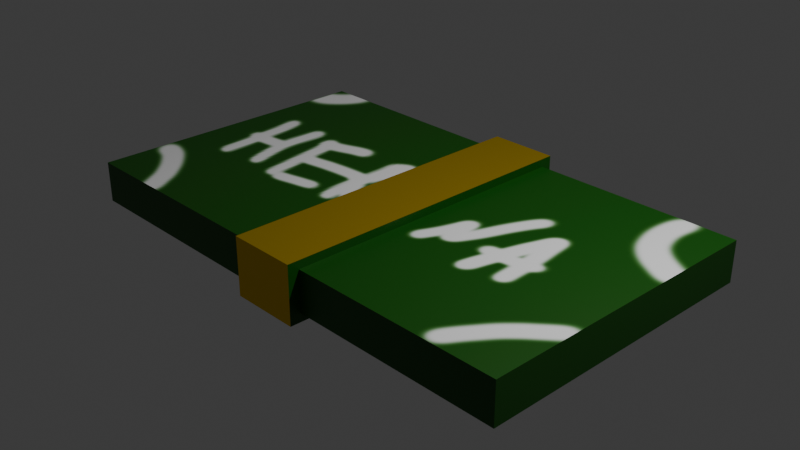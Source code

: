# Source: dollar.blend  (saved by Blender 4.0.36; exported with 4.5.12 LTS)
import bpy
from mathutils import Matrix  # noqa: F401  (used for matrix-valued properties, if any)

bpy.ops.wm.read_factory_settings(use_empty=True)
scene = bpy.context.scene
scene.name = 'Scene'

# ---- collections
col_collection = bpy.data.collections.new('Collection'); scene.collection.children.link(col_collection)

# ---- images (referenced by path relative to the original .blend; pixels are not part of the script)
import os
ASSET_DIR = os.environ.get("B2B_ASSET_DIR", "")  # directory of the original .blend (textures are referenced by path, not embedded)
HERE = os.path.dirname(os.path.abspath(__file__))  # packed textures are extracted next to this script under _unpacked/

def load_image(name, relpath, width, height, colorspace="sRGB"):
    """Load a texture the original file referenced (path relative to the .blend, or extracted next to this script)."""
    p = next((c for c in (os.path.join(HERE, relpath), os.path.join(ASSET_DIR, relpath)) if relpath and os.path.exists(c)), "")
    if p:
        img = bpy.data.images.load(p, check_existing=True)
        img.name = name
    else:  # same state as the original file: an image datablock whose file is absent (Cycles renders it pink)
        img = bpy.data.images.new(name, width, height)
        img.source = "FILE"
        img.filepath = "//" + (relpath or name)
    img.colorspace_settings.name = colorspace
    return img
img_untitled = load_image('Untitled', '_unpacked/Untitled.4109da0f.png', 1024, 1024, 'sRGB')

# ---- materials (node trees are filled in below, after node groups)
mat_material = bpy.data.materials.new('Material')
mat_material.alpha_threshold = 0.0
mat_material.use_transparent_shadow = False
mat_material.roughness = 0.5
mat_material.line_color = (0.0, 0.0, 0.0, 1.0)
mat_material_001 = bpy.data.materials.new('Material.001')
mat_material_001.use_transparent_shadow = False

# ---- material node trees
mat_material.use_nodes = True; mat_material.node_tree.nodes.clear()
_N = mat_material.node_tree.nodes; _L = mat_material.node_tree.links
n0 = _N.new('ShaderNodeOutputMaterial'); n0.name = 'Material Output'; n0.location = (300, 300)
n1 = _N.new('ShaderNodeBsdfPrincipled'); n1.name = 'Principled BSDF'; n1.location = (10, 300)
n1.inputs[3].default_value = 1.45
n2 = _N.new('ShaderNodeTexImage'); n2.name = 'Image Texture'; n2.location = (-303, 264)
n2.image = img_untitled
_L.new(n1.outputs[0], n0.inputs[0])
_L.new(n2.outputs[0], n1.inputs[0])
n0.is_active_output = True
mat_material_001.use_nodes = True; mat_material_001.node_tree.nodes.clear()
_N = mat_material_001.node_tree.nodes; _L = mat_material_001.node_tree.links
n0 = _N.new('ShaderNodeBsdfPrincipled'); n0.name = 'Principled BSDF'; n0.location = (10, 300)
n0.inputs[0].default_value = (0.8003, 0.5389, 0.0, 1.0)
n0.inputs[1].default_value = 0.8346
n0.inputs[3].default_value = 1.45
n1 = _N.new('ShaderNodeOutputMaterial'); n1.name = 'Material Output'; n1.location = (300, 300)
_L.new(n0.outputs[0], n1.inputs[0])
n1.is_active_output = True

# ---- world
world_world = bpy.data.worlds.new('World'); scene.world = world_world
world_world.use_nodes = True; world_world.node_tree.nodes.clear()
_N = world_world.node_tree.nodes; _L = world_world.node_tree.links
n0 = _N.new('ShaderNodeOutputWorld'); n0.name = 'World Output'; n0.location = (300, 300)
n1 = _N.new('ShaderNodeBackground'); n1.name = 'Background'; n1.location = (10, 300)
n1.inputs[0].default_value = (0.05088, 0.05088, 0.05088, 1.0)
_L.new(n1.outputs[0], n0.inputs[0])
n0.is_active_output = True
world_world.color = (0.05088, 0.05088, 0.05088)
world_world.use_sun_shadow = False
world_world.sun_shadow_jitter_overblur = 0.0

# ---- cameras
cam_camera = bpy.data.cameras.new('Camera')
cam_camera.clip_end = 100.0
cam_camera.ortho_scale = 7.314

# ---- lights
light_light = bpy.data.lights.new('Light', 'POINT')
light_light.transmission_factor = 0.0
light_light.use_soft_falloff = False
light_light.energy = 1000.0
light_light.shadow_soft_size = 0.1
light_light.shadow_maximum_resolution = 0.006
light_light.use_absolute_resolution = True

# ---- meshes
me_cube = bpy.data.meshes.new('Cube')
me_cube.from_pydata([(1.0, 1.0, 1.0), (1.0, 1.0, -1.0), (1.0, -1.0, 1.0), (1.0, -1.0, -1.0), (-1.0, 1.0, 1.0), (-1.0, 1.0, -1.0), (-1.0, -1.0, 1.0), (-1.0, -1.0, -1.0), (-0.1662, 1.0, -1.0), (-0.1662, -1.0, 1.0), (-0.1662, -1.0, -1.0), (-0.1662, 1.0, 1.0), (0.1054, -1.0, -1.0), (0.1054, 1.0, 1.0), (0.1054, 1.0, -1.0), (0.1054, -1.0, 1.0), (0.1054, 1.0, -1.0), (-0.1662, 1.0, -1.0), (0.1054, -1.0, 1.0), (-0.1662, -1.0, 1.0), (-0.1662, 1.0, 1.0), (-0.1662, -1.0, -1.0), (0.1054, -1.0, -1.0), (0.1054, 1.0, 1.0), (0.1054, 1.075, -1.401), (-0.1662, 1.075, -1.401), (0.1054, -1.075, 1.401), (-0.1662, -1.075, 1.401), (-0.1662, 1.075, 1.401), (-0.1662, -1.075, -1.401), (0.1054, -1.075, -1.401), (0.1054, 1.075, 1.401)], [], [(11, 4, 6, 9), (10, 9, 6, 7), (7, 6, 4, 5), (14, 1, 3, 12), (1, 0, 2, 3), (14, 13, 0, 1), (5, 4, 11, 8), (5, 8, 10, 7), (8, 11, 20, 17), (14, 12, 22, 16), (0, 13, 15, 2), (3, 2, 15, 12), (9, 10, 21, 19), (15, 13, 23, 18), (18, 23, 31, 26), (23, 16, 24, 31), (21, 17, 25, 29), (20, 19, 27, 28), (12, 15, 18, 22), (11, 9, 19, 20), (10, 8, 17, 21), (13, 14, 16, 23), (30, 26, 27, 29), (31, 28, 27, 26), (25, 28, 31, 24), (25, 24, 30, 29), (19, 21, 29, 27), (17, 20, 28, 25), (16, 22, 30, 24), (22, 18, 26, 30)])
me_cube.polygons.foreach_set('material_index', [0, 0, 0, 0, 0, 0, 0, 0, 0, 0, 0, 0, 0, 0, 0, 0, 0, 0, 0, 0, 0, 0, 1, 1, 1, 1, 0, 0, 0, 0])
_uv = me_cube.uv_layers.new(name='UVMap')
_uv.uv.foreach_set('vector', [0.75, 0.5, 0.875, 0.5, 0.875, 0.75, 0.75, 0.75, 0.375, 0.875, 0.625, 0.875, 0.625, 1.0, 0.375, 1.0, 0.375, 0.0, 0.625, 0.0, 0.625, 0.25, 0.375, 0.25, 0.3125, 0.5, 0.375, 0.5, 0.375, 0.75, 0.3125, 0.75, 0.375, 0.5, 0.625, 0.5, 0.625, 0.75, 0.375, 0.75, 0.375, 0.4375, 0.625, 0.4375, 0.625, 0.5, 0.375, 0.5, 0.375, 0.25, 0.625, 0.25, 0.625, 0.375, 0.375, 0.375, 0.125, 0.5, 0.25, 0.5, 0.25, 0.75, 0.125, 0.75, 0.375, 0.375, 0.625, 0.375, 0.625, 0.375, 0.375, 0.375, 0.3125, 0.5, 0.3125, 0.75, 0.3125, 0.75, 0.3125, 0.5, 0.625, 0.5, 0.6875, 0.5, 0.6875, 0.75, 0.625, 0.75, 0.375, 0.75, 0.625, 0.75, 0.625, 0.8125, 0.375, 0.8125, 0.625, 0.875, 0.375, 0.875, 0.375, 0.875, 0.625, 0.875, 0.6875, 0.75, 0.6875, 0.5, 0.6875, 0.5, 0.6875, 0.75, 0.6875, 0.75, 0.6875, 0.5, 0.6875, 0.5, 0.6875, 0.75, 0.625, 0.4375, 0.375, 0.4375, 0.375, 0.4375, 0.625, 0.4375, 0.25, 0.75, 0.25, 0.5, 0.25, 0.5, 0.25, 0.75, 0.75, 0.5, 0.75, 0.75, 0.75, 0.75, 0.75, 0.5, 0.375, 0.8125, 0.625, 0.8125, 0.625, 0.8125, 0.375, 0.8125, 0.75, 0.5, 0.75, 0.75, 0.75, 0.75, 0.75, 0.5, 0.25, 0.75, 0.25, 0.5, 0.25, 0.5, 0.25, 0.75, 0.625, 0.4375, 0.375, 0.4375, 0.375, 0.4375, 0.625, 0.4375, 0.375, 0.8125, 0.625, 0.8125, 0.625, 0.875, 0.375, 0.875, 0.6875, 0.5, 0.75, 0.5, 0.75, 0.75, 0.6875, 0.75, 0.375, 0.375, 0.625, 0.375, 0.625, 0.4375, 0.375, 0.4375, 0.25, 0.5, 0.3125, 0.5, 0.3125, 0.75, 0.25, 0.75, 0.625, 0.875, 0.375, 0.875, 0.375, 0.875, 0.625, 0.875, 0.375, 0.375, 0.625, 0.375, 0.625, 0.375, 0.375, 0.375, 0.3125, 0.5, 0.3125, 0.75, 0.3125, 0.75, 0.3125, 0.5, 0.375, 0.8125, 0.625, 0.8125, 0.625, 0.8125, 0.375, 0.8125])
me_cube.materials.append(mat_material)
me_cube.materials.append(mat_material_001)
me_cube.materials.append(None)
me_cube.use_mirror_vertex_groups = False
me_cube.update()

# ---- objects
ob_cube = bpy.data.objects.new('Cube', me_cube)
ob_light = bpy.data.objects.new('Light', light_light)
ob_camera = bpy.data.objects.new('Camera', cam_camera)

# ---- transforms, parenting, visibility, modifiers, constraints
ob_cube.location = (0.0, 0.0, 0.0)
ob_cube.scale = (-2.819, 1.659, -0.2265)
ob_cube.lock_rotations_4d = False
ob_cube.empty_display_type = 'ARROWS'
ob_cube.lineart.crease_threshold = 0.0
ob_light.location = (4.076, 1.005, 5.904)
ob_light.rotation_euler = (0.6503, 0.05522, 1.866)
ob_light.lock_rotations_4d = False
ob_light.empty_display_type = 'ARROWS'
ob_light.color = (0.0, 0.0, 0.0, 0.0)
ob_light.lineart.crease_threshold = 0.0
ob_camera.location = (7.359, -6.926, 4.958)
ob_camera.rotation_euler = (1.109, 0.0, 0.8149)
ob_camera.lock_rotations_4d = False
ob_camera.empty_display_type = 'ARROWS'
ob_camera.color = (0.0, 0.0, 0.0, 0.0)
ob_camera.display_type = 'WIRE'
ob_camera.lineart.crease_threshold = 0.0

# ---- collection membership
col_collection.objects.link(ob_cube)
col_collection.objects.link(ob_light)
col_collection.objects.link(ob_camera)

# ---- scene / render settings (as saved in the file)
scene.camera = ob_camera
scene.frame_start = 1; scene.frame_end = 250; scene.frame_set(1)
scene.render.engine = 'BLENDER_EEVEE_NEXT'
scene.cycles.sampling_pattern = 'TABULATED_SOBOL'
bpy.context.view_layer.update()
